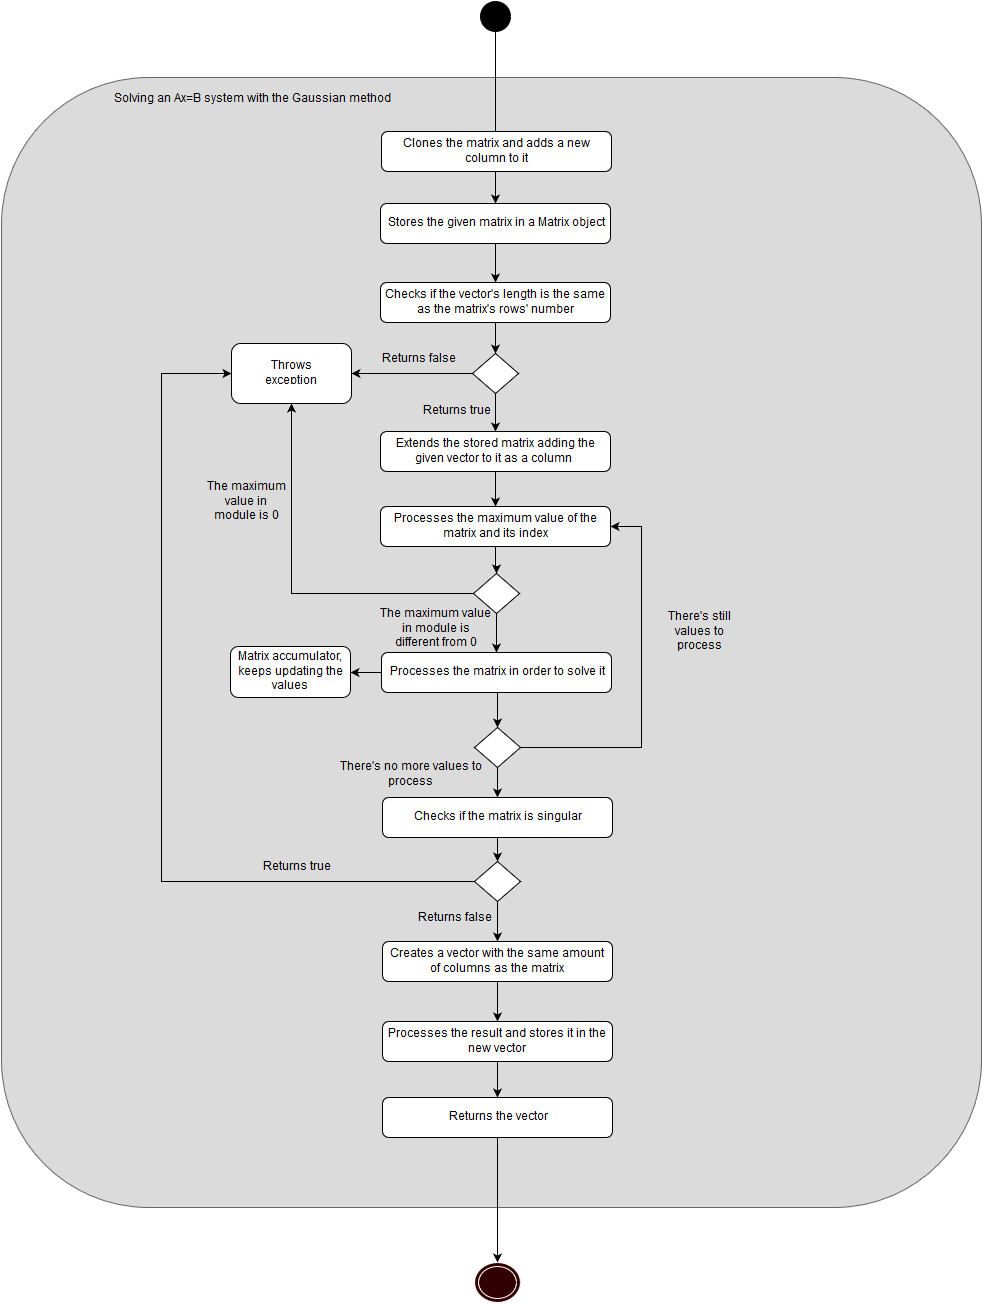

The diagram above was exported from draw.io. Its source (the exported page's mxGraphModel, read from the mxfile embedded in the PNG):
<mxGraphModel dx="880" dy="452" grid="1" gridSize="10" guides="1" tooltips="1" connect="1" arrows="1" fold="1" page="1" pageScale="1" pageWidth="826" pageHeight="1169" background="#ffffff" math="0" shadow="0">
  <root>
    <mxCell id="0" />
    <mxCell id="1" parent="0" />
    <mxCell id="2" value="" style="rounded=1;whiteSpace=wrap;html=1;plain-gray;fillColor=#DBDBDB;gradientColor=none;" parent="1" vertex="1">
      <mxGeometry y="106" width="980" height="1130" as="geometry" />
    </mxCell>
    <mxCell id="6" style="edgeStyle=orthogonalEdgeStyle;rounded=0;html=1;jettySize=auto;orthogonalLoop=1;" parent="1" source="5" target="8" edge="1">
      <mxGeometry relative="1" as="geometry">
        <mxPoint x="495" y="160" as="targetPoint" />
      </mxGeometry>
    </mxCell>
    <mxCell id="5" value="" style="ellipse;whiteSpace=wrap;html=1;fillColor=#000000;" parent="1" vertex="1">
      <mxGeometry x="479" y="30" width="30" height="30" as="geometry" />
    </mxCell>
    <mxCell id="7" value="Solving an Ax=B system with the Gaussian method" style="text;html=1;strokeColor=none;fillColor=none;align=center;verticalAlign=middle;whiteSpace=wrap;overflow=hidden;" parent="1" vertex="1">
      <mxGeometry x="106" y="118" width="289" height="20" as="geometry" />
    </mxCell>
    <mxCell id="22" style="edgeStyle=orthogonalEdgeStyle;rounded=0;html=1;exitX=0.5;exitY=1;jettySize=auto;orthogonalLoop=1;" parent="1" source="8" target="21" edge="1">
      <mxGeometry relative="1" as="geometry" />
    </mxCell>
    <mxCell id="8" value="Stores the given matrix in a Matrix object" style="rounded=1;whiteSpace=wrap;html=1;" parent="1" vertex="1">
      <mxGeometry x="379" y="232" width="230" height="40" as="geometry" />
    </mxCell>
    <mxCell id="9" value="Clones the matrix and adds a new column to it" style="rounded=1;whiteSpace=wrap;html=1;" parent="1" vertex="1">
      <mxGeometry x="380" y="160" width="230" height="40" as="geometry" />
    </mxCell>
    <mxCell id="10" style="edgeStyle=orthogonalEdgeStyle;rounded=0;html=1;exitX=0.5;exitY=0;entryX=0.5;entryY=0;jettySize=auto;orthogonalLoop=1;" parent="1" source="9" target="9" edge="1">
      <mxGeometry relative="1" as="geometry" />
    </mxCell>
    <mxCell id="26" style="edgeStyle=orthogonalEdgeStyle;rounded=0;html=1;exitX=0;exitY=0.5;entryX=1;entryY=0.5;jettySize=auto;orthogonalLoop=1;" parent="1" source="15" target="18" edge="1">
      <mxGeometry relative="1" as="geometry" />
    </mxCell>
    <mxCell id="32" style="edgeStyle=orthogonalEdgeStyle;rounded=0;html=1;exitX=0.5;exitY=1;jettySize=auto;orthogonalLoop=1;" parent="1" source="15" target="31" edge="1">
      <mxGeometry relative="1" as="geometry" />
    </mxCell>
    <mxCell id="15" value="" style="rhombus;whiteSpace=wrap;html=1;shadow=0;fillColor=#ffffff;strokeColor=#000000;" parent="1" vertex="1">
      <mxGeometry x="471" y="382" width="46" height="40" as="geometry" />
    </mxCell>
    <mxCell id="18" value="" style="rounded=1;whiteSpace=wrap;html=1;shadow=0;fillColor=#ffffff;strokeColor=#000000;" parent="1" vertex="1">
      <mxGeometry x="230" y="372" width="120" height="60" as="geometry" />
    </mxCell>
    <mxCell id="19" value="Throws exception" style="text;html=1;strokeColor=none;fillColor=none;align=center;verticalAlign=middle;whiteSpace=wrap;overflow=hidden;shadow=0;" parent="1" vertex="1">
      <mxGeometry x="260" y="387" width="60" height="30" as="geometry" />
    </mxCell>
    <mxCell id="23" style="edgeStyle=orthogonalEdgeStyle;rounded=0;html=1;exitX=0.5;exitY=1;jettySize=auto;orthogonalLoop=1;" parent="1" source="21" target="15" edge="1">
      <mxGeometry relative="1" as="geometry" />
    </mxCell>
    <mxCell id="21" value="Checks if the vector's length is the same as the matrix's rows' number" style="rounded=1;whiteSpace=wrap;html=1;" parent="1" vertex="1">
      <mxGeometry x="379" y="311" width="230" height="40" as="geometry" />
    </mxCell>
    <mxCell id="29" value="Returns false" style="text;html=1;strokeColor=none;fillColor=none;align=center;verticalAlign=middle;whiteSpace=wrap;overflow=hidden;shadow=0;" parent="1" vertex="1">
      <mxGeometry x="374" y="378" width="86" height="20" as="geometry" />
    </mxCell>
    <mxCell id="35" style="edgeStyle=orthogonalEdgeStyle;rounded=0;html=1;exitX=0.5;exitY=1;jettySize=auto;orthogonalLoop=1;" parent="1" source="31" target="34" edge="1">
      <mxGeometry relative="1" as="geometry" />
    </mxCell>
    <mxCell id="31" value="Extends the stored matrix adding the given vector to it as a column&amp;nbsp;" style="rounded=1;whiteSpace=wrap;html=1;" parent="1" vertex="1">
      <mxGeometry x="379" y="460" width="230" height="40" as="geometry" />
    </mxCell>
    <mxCell id="33" value="Returns true" style="text;html=1;strokeColor=none;fillColor=none;align=center;verticalAlign=middle;whiteSpace=wrap;overflow=hidden;shadow=0;" parent="1" vertex="1">
      <mxGeometry x="415" y="430" width="80" height="20" as="geometry" />
    </mxCell>
    <mxCell id="37" style="edgeStyle=orthogonalEdgeStyle;rounded=0;html=1;exitX=0.5;exitY=1;jettySize=auto;orthogonalLoop=1;" parent="1" source="34" target="36" edge="1">
      <mxGeometry relative="1" as="geometry" />
    </mxCell>
    <mxCell id="34" value="Processes the maximum value of the matrix and its index" style="rounded=1;whiteSpace=wrap;html=1;" parent="1" vertex="1">
      <mxGeometry x="379" y="535" width="230" height="40" as="geometry" />
    </mxCell>
    <mxCell id="38" style="edgeStyle=orthogonalEdgeStyle;rounded=0;html=1;exitX=0;exitY=0.5;entryX=0.5;entryY=1;jettySize=auto;orthogonalLoop=1;" parent="1" source="36" target="18" edge="1">
      <mxGeometry relative="1" as="geometry" />
    </mxCell>
    <mxCell id="47" style="edgeStyle=orthogonalEdgeStyle;rounded=0;html=1;exitX=0.5;exitY=1;jettySize=auto;orthogonalLoop=1;" parent="1" source="36" target="44" edge="1">
      <mxGeometry relative="1" as="geometry" />
    </mxCell>
    <mxCell id="36" value="" style="rhombus;whiteSpace=wrap;html=1;shadow=0;fillColor=#ffffff;strokeColor=#000000;" parent="1" vertex="1">
      <mxGeometry x="472" y="602" width="46" height="40" as="geometry" />
    </mxCell>
    <mxCell id="39" value="The maximum value in module is 0" style="text;html=1;strokeColor=none;fillColor=none;align=center;verticalAlign=middle;whiteSpace=wrap;overflow=hidden;shadow=0;" parent="1" vertex="1">
      <mxGeometry x="200" y="485" width="90" height="90" as="geometry" />
    </mxCell>
    <mxCell id="57" style="edgeStyle=orthogonalEdgeStyle;rounded=0;html=1;exitX=0;exitY=0.5;entryX=1;entryY=0.5;jettySize=auto;orthogonalLoop=1;" parent="1" source="44" target="55" edge="1">
      <mxGeometry relative="1" as="geometry" />
    </mxCell>
    <mxCell id="63" style="edgeStyle=orthogonalEdgeStyle;rounded=0;html=1;exitX=0.5;exitY=1;jettySize=auto;orthogonalLoop=1;" parent="1" edge="1">
      <mxGeometry relative="1" as="geometry">
        <mxPoint x="497" y="721" as="sourcePoint" />
        <mxPoint x="496" y="756" as="targetPoint" />
      </mxGeometry>
    </mxCell>
    <mxCell id="44" value="Processes the matrix in order to solve it" style="rounded=1;whiteSpace=wrap;html=1;" parent="1" vertex="1">
      <mxGeometry x="380" y="681" width="230" height="40" as="geometry" />
    </mxCell>
    <mxCell id="52" value="The maximum value in module is different from&lt;span style=&quot;line-height: 1.2&quot;&gt;&amp;nbsp;0&lt;/span&gt;" style="text;html=1;strokeColor=none;fillColor=none;align=center;verticalAlign=middle;whiteSpace=wrap;overflow=hidden;shadow=0;" parent="1" vertex="1">
      <mxGeometry x="377" y="632" width="115" height="50" as="geometry" />
    </mxCell>
    <mxCell id="54" value="There's still values to process" style="text;html=1;strokeColor=none;fillColor=none;align=center;verticalAlign=middle;whiteSpace=wrap;overflow=hidden;shadow=0;" parent="1" vertex="1">
      <mxGeometry x="648" y="626" width="100" height="68" as="geometry" />
    </mxCell>
    <mxCell id="55" value="Matrix accumulator, keeps updating the values" style="rounded=1;whiteSpace=wrap;html=1;" parent="1" vertex="1">
      <mxGeometry x="229" y="675" width="120" height="51" as="geometry" />
    </mxCell>
    <mxCell id="61" style="edgeStyle=orthogonalEdgeStyle;rounded=0;html=1;exitX=1;exitY=0.5;entryX=1;entryY=0.5;jettySize=auto;orthogonalLoop=1;" parent="1" source="58" target="34" edge="1">
      <mxGeometry relative="1" as="geometry">
        <Array as="points">
          <mxPoint x="640" y="776" />
          <mxPoint x="640" y="555" />
        </Array>
      </mxGeometry>
    </mxCell>
    <mxCell id="66" style="edgeStyle=orthogonalEdgeStyle;rounded=0;html=1;exitX=0.5;exitY=1;jettySize=auto;orthogonalLoop=1;" parent="1" source="58" target="65" edge="1">
      <mxGeometry relative="1" as="geometry" />
    </mxCell>
    <mxCell id="58" value="" style="rhombus;whiteSpace=wrap;html=1;shadow=0;fillColor=#ffffff;strokeColor=#000000;" parent="1" vertex="1">
      <mxGeometry x="473" y="756" width="46" height="40" as="geometry" />
    </mxCell>
    <mxCell id="68" style="edgeStyle=orthogonalEdgeStyle;rounded=0;html=1;exitX=0;exitY=0.5;entryX=0;entryY=0.5;jettySize=auto;orthogonalLoop=1;" parent="1" source="69" target="18" edge="1">
      <mxGeometry relative="1" as="geometry">
        <Array as="points">
          <mxPoint x="160" y="910" />
          <mxPoint x="160" y="402" />
        </Array>
      </mxGeometry>
    </mxCell>
    <mxCell id="72" style="edgeStyle=orthogonalEdgeStyle;rounded=0;html=1;exitX=0.5;exitY=1;jettySize=auto;orthogonalLoop=1;" parent="1" source="65" target="69" edge="1">
      <mxGeometry relative="1" as="geometry" />
    </mxCell>
    <mxCell id="65" value="Checks if the matrix is singular" style="rounded=1;whiteSpace=wrap;html=1;" parent="1" vertex="1">
      <mxGeometry x="381" y="826" width="230" height="40" as="geometry" />
    </mxCell>
    <mxCell id="67" value="There's no more values to process" style="text;html=1;strokeColor=none;fillColor=none;align=center;verticalAlign=middle;whiteSpace=wrap;overflow=hidden;shadow=0;" parent="1" vertex="1">
      <mxGeometry x="319" y="769" width="181" height="68" as="geometry" />
    </mxCell>
    <mxCell id="75" style="edgeStyle=orthogonalEdgeStyle;rounded=0;html=1;exitX=0.5;exitY=1;jettySize=auto;orthogonalLoop=1;" parent="1" source="69" target="74" edge="1">
      <mxGeometry relative="1" as="geometry" />
    </mxCell>
    <mxCell id="69" value="" style="rhombus;whiteSpace=wrap;html=1;shadow=0;fillColor=#ffffff;strokeColor=#000000;" parent="1" vertex="1">
      <mxGeometry x="473" y="890" width="46" height="40" as="geometry" />
    </mxCell>
    <mxCell id="73" value="Returns true" style="text;html=1;strokeColor=none;fillColor=none;align=center;verticalAlign=middle;whiteSpace=wrap;overflow=hidden;shadow=0;" parent="1" vertex="1">
      <mxGeometry x="250" y="886" width="89" height="20" as="geometry" />
    </mxCell>
    <mxCell id="78" style="edgeStyle=orthogonalEdgeStyle;rounded=0;html=1;exitX=0.5;exitY=1;jettySize=auto;orthogonalLoop=1;" parent="1" source="74" target="77" edge="1">
      <mxGeometry relative="1" as="geometry" />
    </mxCell>
    <mxCell id="74" value="Creates a vector with the same amount of columns as the matrix" style="rounded=1;whiteSpace=wrap;html=1;" parent="1" vertex="1">
      <mxGeometry x="381" y="970" width="230" height="40" as="geometry" />
    </mxCell>
    <mxCell id="76" value="Returns false" style="text;html=1;strokeColor=none;fillColor=none;align=center;verticalAlign=middle;whiteSpace=wrap;overflow=hidden;shadow=0;" parent="1" vertex="1">
      <mxGeometry x="411" y="937" width="83" height="20" as="geometry" />
    </mxCell>
    <mxCell id="80" style="edgeStyle=orthogonalEdgeStyle;rounded=0;html=1;exitX=0.5;exitY=1;jettySize=auto;orthogonalLoop=1;" parent="1" source="77" target="79" edge="1">
      <mxGeometry relative="1" as="geometry" />
    </mxCell>
    <mxCell id="77" value="Processes the result and stores it in the new vector" style="rounded=1;whiteSpace=wrap;html=1;" parent="1" vertex="1">
      <mxGeometry x="381" y="1050" width="230" height="40" as="geometry" />
    </mxCell>
    <mxCell id="81" style="edgeStyle=orthogonalEdgeStyle;rounded=0;html=1;exitX=0.5;exitY=1;jettySize=auto;orthogonalLoop=1;" parent="1" source="79" target="82" edge="1">
      <mxGeometry relative="1" as="geometry">
        <mxPoint x="496" y="1300" as="targetPoint" />
      </mxGeometry>
    </mxCell>
    <mxCell id="79" value="Returns the vector" style="rounded=1;whiteSpace=wrap;html=1;" parent="1" vertex="1">
      <mxGeometry x="381" y="1126" width="230" height="40" as="geometry" />
    </mxCell>
    <mxCell id="82" value="" style="ellipse;shape=doubleEllipse;whiteSpace=wrap;html=1;strokeColor=#FFFFFF;fillColor=#330000;" parent="1" vertex="1">
      <mxGeometry x="473" y="1291" width="46" height="40" as="geometry" />
    </mxCell>
  </root>
</mxGraphModel>